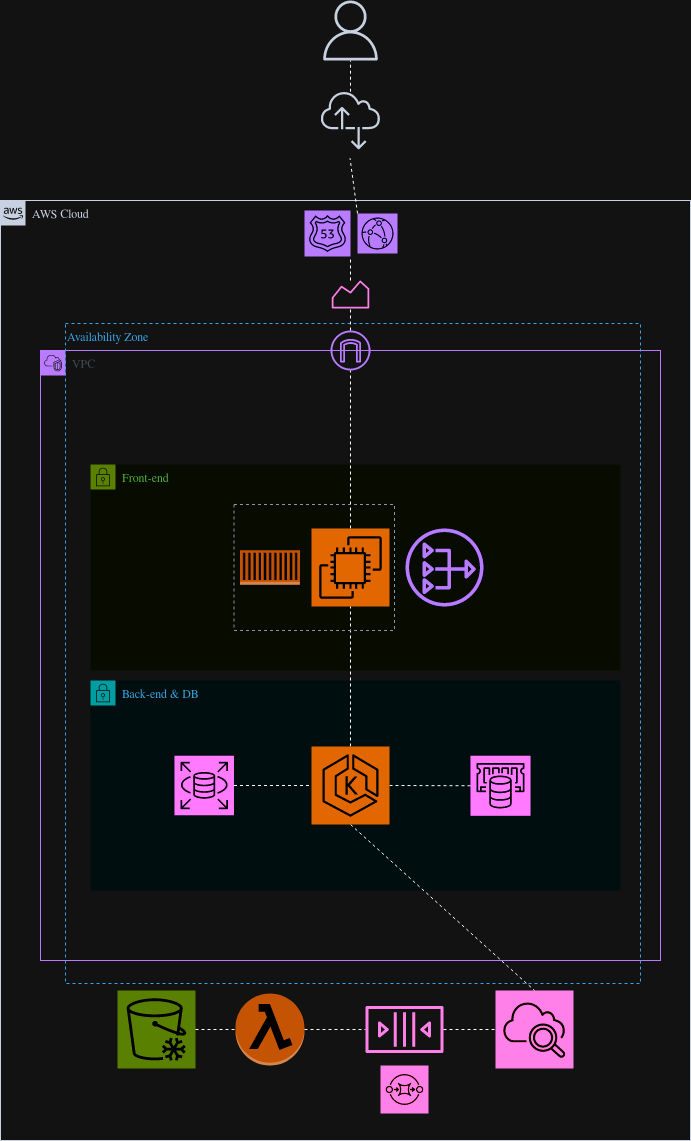

The diagram above was exported from draw.io. Its source (the exported page's mxGraphModel, read from the mxfile embedded in the PNG):
<mxGraphModel dx="2781" dy="2195" grid="1" gridSize="10" guides="1" tooltips="1" connect="1" arrows="1" fold="1" page="1" pageScale="1" pageWidth="850" pageHeight="1100" math="0" shadow="0">
  <root>
    <mxCell id="0" />
    <mxCell id="1" parent="0" />
    <mxCell id="0l7i1u_6Aww9R5WyrGbd-29" value="VPC" style="points=[[0,0],[0.25,0],[0.5,0],[0.75,0],[1,0],[1,0.25],[1,0.5],[1,0.75],[1,1],[0.75,1],[0.5,1],[0.25,1],[0,1],[0,0.75],[0,0.5],[0,0.25]];outlineConnect=0;gradientColor=none;html=1;whiteSpace=wrap;fontSize=12;fontStyle=0;container=1;pointerEvents=0;collapsible=0;recursiveResize=0;shape=mxgraph.aws4.group;grIcon=mxgraph.aws4.group_vpc2;strokeColor=#8C4FFF;fillColor=none;verticalAlign=top;align=left;spacingLeft=30;fontColor=#AAB7B8;dashed=0;movable=1;resizable=1;rotatable=1;deletable=1;editable=1;locked=0;connectable=1;" parent="1" vertex="1">
      <mxGeometry x="-90" y="90" width="620" height="610" as="geometry" />
    </mxCell>
    <mxCell id="0l7i1u_6Aww9R5WyrGbd-37" value="" style="sketch=0;outlineConnect=0;fontColor=#232F3E;gradientColor=none;fillColor=#8C4FFF;strokeColor=none;dashed=0;verticalLabelPosition=bottom;verticalAlign=top;align=center;html=1;fontSize=12;fontStyle=0;aspect=fixed;pointerEvents=1;shape=mxgraph.aws4.internet_gateway;" parent="0l7i1u_6Aww9R5WyrGbd-29" vertex="1">
      <mxGeometry x="290" y="-20" width="40" height="40" as="geometry" />
    </mxCell>
    <mxCell id="0l7i1u_6Aww9R5WyrGbd-30" value="AWS Cloud" style="points=[[0,0],[0.25,0],[0.5,0],[0.75,0],[1,0],[1,0.25],[1,0.5],[1,0.75],[1,1],[0.75,1],[0.5,1],[0.25,1],[0,1],[0,0.75],[0,0.5],[0,0.25]];outlineConnect=0;gradientColor=none;html=1;whiteSpace=wrap;fontSize=12;fontStyle=0;container=1;pointerEvents=0;collapsible=0;recursiveResize=0;shape=mxgraph.aws4.group;grIcon=mxgraph.aws4.group_aws_cloud_alt;strokeColor=#232F3E;fillColor=none;verticalAlign=top;align=left;spacingLeft=30;fontColor=#232F3E;dashed=0;movable=1;resizable=1;rotatable=1;deletable=1;editable=1;locked=0;connectable=1;" parent="1" vertex="1">
      <mxGeometry x="-130" y="-60" width="690" height="940" as="geometry" />
    </mxCell>
    <mxCell id="0l7i1u_6Aww9R5WyrGbd-31" value="" style="group" parent="0l7i1u_6Aww9R5WyrGbd-30" vertex="1" connectable="0">
      <mxGeometry x="304.00000000000006" y="10" width="93" height="46" as="geometry" />
    </mxCell>
    <mxCell id="0l7i1u_6Aww9R5WyrGbd-32" value="" style="sketch=0;points=[[0,0,0],[0.25,0,0],[0.5,0,0],[0.75,0,0],[1,0,0],[0,1,0],[0.25,1,0],[0.5,1,0],[0.75,1,0],[1,1,0],[0,0.25,0],[0,0.5,0],[0,0.75,0],[1,0.25,0],[1,0.5,0],[1,0.75,0]];outlineConnect=0;fontColor=#232F3E;fillColor=#8C4FFF;strokeColor=#ffffff;dashed=0;verticalLabelPosition=bottom;verticalAlign=top;align=center;html=1;fontSize=12;fontStyle=0;aspect=fixed;shape=mxgraph.aws4.resourceIcon;resIcon=mxgraph.aws4.route_53;" parent="0l7i1u_6Aww9R5WyrGbd-31" vertex="1">
      <mxGeometry width="46" height="46" as="geometry" />
    </mxCell>
    <mxCell id="0l7i1u_6Aww9R5WyrGbd-33" value="" style="sketch=0;points=[[0,0,0],[0.25,0,0],[0.5,0,0],[0.75,0,0],[1,0,0],[0,1,0],[0.25,1,0],[0.5,1,0],[0.75,1,0],[1,1,0],[0,0.25,0],[0,0.5,0],[0,0.75,0],[1,0.25,0],[1,0.5,0],[1,0.75,0]];outlineConnect=0;fontColor=#232F3E;fillColor=#8C4FFF;strokeColor=#ffffff;dashed=0;verticalLabelPosition=bottom;verticalAlign=top;align=center;html=1;fontSize=12;fontStyle=0;aspect=fixed;shape=mxgraph.aws4.resourceIcon;resIcon=mxgraph.aws4.cloudfront;" parent="0l7i1u_6Aww9R5WyrGbd-31" vertex="1">
      <mxGeometry x="53" y="3" width="40" height="40" as="geometry" />
    </mxCell>
    <mxCell id="0l7i1u_6Aww9R5WyrGbd-34" value="" style="sketch=0;outlineConnect=0;fontColor=#232F3E;gradientColor=none;fillColor=#E7157B;strokeColor=none;dashed=0;verticalLabelPosition=bottom;verticalAlign=top;align=center;html=1;fontSize=12;fontStyle=0;aspect=fixed;pointerEvents=1;shape=mxgraph.aws4.monitoring;" parent="0l7i1u_6Aww9R5WyrGbd-30" vertex="1">
      <mxGeometry x="331.16999999999996" y="80" width="37.66" height="28" as="geometry" />
    </mxCell>
    <mxCell id="0l7i1u_6Aww9R5WyrGbd-35" value="" style="endArrow=none;dashed=1;html=1;rounded=0;entryX=1;entryY=1;entryDx=0;entryDy=0;entryPerimeter=0;" parent="0l7i1u_6Aww9R5WyrGbd-30" source="0l7i1u_6Aww9R5WyrGbd-34" target="0l7i1u_6Aww9R5WyrGbd-32" edge="1">
      <mxGeometry width="50" height="50" relative="1" as="geometry">
        <mxPoint x="397.84" y="100" as="sourcePoint" />
        <mxPoint x="397.84" y="28" as="targetPoint" />
      </mxGeometry>
    </mxCell>
    <mxCell id="igtpQacaPrsqMWLBPYPH-6" value="" style="sketch=0;points=[[0,0,0],[0.25,0,0],[0.5,0,0],[0.75,0,0],[1,0,0],[0,1,0],[0.25,1,0],[0.5,1,0],[0.75,1,0],[1,1,0],[0,0.25,0],[0,0.5,0],[0,0.75,0],[1,0.25,0],[1,0.5,0],[1,0.75,0]];points=[[0,0,0],[0.25,0,0],[0.5,0,0],[0.75,0,0],[1,0,0],[0,1,0],[0.25,1,0],[0.5,1,0],[0.75,1,0],[1,1,0],[0,0.25,0],[0,0.5,0],[0,0.75,0],[1,0.25,0],[1,0.5,0],[1,0.75,0]];outlineConnect=0;fontColor=#232F3E;fillColor=#E7157B;strokeColor=#ffffff;dashed=0;verticalLabelPosition=bottom;verticalAlign=top;align=center;html=1;fontSize=12;fontStyle=0;aspect=fixed;shape=mxgraph.aws4.resourceIcon;resIcon=mxgraph.aws4.cloudwatch_2;" parent="0l7i1u_6Aww9R5WyrGbd-30" vertex="1">
      <mxGeometry x="494.9999999999999" y="790" width="78" height="78" as="geometry" />
    </mxCell>
    <mxCell id="0l7i1u_6Aww9R5WyrGbd-79" value="" style="outlineConnect=0;dashed=0;verticalLabelPosition=bottom;verticalAlign=top;align=center;html=1;shape=mxgraph.aws3.lambda_function;fillColor=#F58534;gradientColor=none;" parent="0l7i1u_6Aww9R5WyrGbd-30" vertex="1">
      <mxGeometry x="234.99999999999994" y="793" width="69" height="72" as="geometry" />
    </mxCell>
    <mxCell id="0l7i1u_6Aww9R5WyrGbd-80" value="" style="sketch=0;points=[[0,0,0],[0.25,0,0],[0.5,0,0],[0.75,0,0],[1,0,0],[0,1,0],[0.25,1,0],[0.5,1,0],[0.75,1,0],[1,1,0],[0,0.25,0],[0,0.5,0],[0,0.75,0],[1,0.25,0],[1,0.5,0],[1,0.75,0]];outlineConnect=0;fontColor=#232F3E;fillColor=#7AA116;strokeColor=#ffffff;dashed=0;verticalLabelPosition=bottom;verticalAlign=top;align=center;html=1;fontSize=12;fontStyle=0;aspect=fixed;shape=mxgraph.aws4.resourceIcon;resIcon=mxgraph.aws4.glacier;" parent="0l7i1u_6Aww9R5WyrGbd-30" vertex="1">
      <mxGeometry x="116.99999999999999" y="790" width="78" height="78" as="geometry" />
    </mxCell>
    <mxCell id="0l7i1u_6Aww9R5WyrGbd-81" value="" style="endArrow=none;dashed=1;html=1;rounded=0;entryX=0;entryY=0.5;entryDx=0;entryDy=0;entryPerimeter=0;" parent="0l7i1u_6Aww9R5WyrGbd-30" source="0l7i1u_6Aww9R5WyrGbd-80" target="0l7i1u_6Aww9R5WyrGbd-79" edge="1">
      <mxGeometry width="50" height="50" relative="1" as="geometry">
        <mxPoint x="586" y="637" as="sourcePoint" />
        <mxPoint x="586" y="733" as="targetPoint" />
      </mxGeometry>
    </mxCell>
    <mxCell id="3PzfsafwEc4SxK6MhfoH-5" value="" style="sketch=0;points=[[0,0,0],[0.25,0,0],[0.5,0,0],[0.75,0,0],[1,0,0],[0,1,0],[0.25,1,0],[0.5,1,0],[0.75,1,0],[1,1,0],[0,0.25,0],[0,0.5,0],[0,0.75,0],[1,0.25,0],[1,0.5,0],[1,0.75,0]];outlineConnect=0;fontColor=#232F3E;fillColor=#E7157B;strokeColor=#ffffff;dashed=0;verticalLabelPosition=bottom;verticalAlign=top;align=center;html=1;fontSize=12;fontStyle=0;aspect=fixed;shape=mxgraph.aws4.resourceIcon;resIcon=mxgraph.aws4.sqs;" vertex="1" parent="0l7i1u_6Aww9R5WyrGbd-30">
      <mxGeometry x="380" y="865" width="48" height="48" as="geometry" />
    </mxCell>
    <mxCell id="3PzfsafwEc4SxK6MhfoH-6" value="" style="sketch=0;outlineConnect=0;fontColor=#232F3E;gradientColor=none;fillColor=#E7157B;strokeColor=none;dashed=0;verticalLabelPosition=bottom;verticalAlign=top;align=center;html=1;fontSize=12;fontStyle=0;aspect=fixed;pointerEvents=1;shape=mxgraph.aws4.queue;" vertex="1" parent="0l7i1u_6Aww9R5WyrGbd-30">
      <mxGeometry x="365" y="805.5" width="78" height="47" as="geometry" />
    </mxCell>
    <mxCell id="3PzfsafwEc4SxK6MhfoH-9" value="" style="endArrow=none;dashed=1;html=1;rounded=0;entryX=0;entryY=0.5;entryDx=0;entryDy=0;entryPerimeter=0;" edge="1" parent="0l7i1u_6Aww9R5WyrGbd-30" source="3PzfsafwEc4SxK6MhfoH-6" target="igtpQacaPrsqMWLBPYPH-6">
      <mxGeometry width="50" height="50" relative="1" as="geometry">
        <mxPoint x="563" y="868" as="sourcePoint" />
        <mxPoint x="677" y="1031" as="targetPoint" />
      </mxGeometry>
    </mxCell>
    <mxCell id="3PzfsafwEc4SxK6MhfoH-10" value="" style="endArrow=none;dashed=1;html=1;rounded=0;exitX=1;exitY=0.5;exitDx=0;exitDy=0;exitPerimeter=0;" edge="1" parent="0l7i1u_6Aww9R5WyrGbd-30" source="0l7i1u_6Aww9R5WyrGbd-79" target="3PzfsafwEc4SxK6MhfoH-6">
      <mxGeometry width="50" height="50" relative="1" as="geometry">
        <mxPoint x="275" y="805.5" as="sourcePoint" />
        <mxPoint x="389" y="968.5" as="targetPoint" />
      </mxGeometry>
    </mxCell>
    <mxCell id="3PzfsafwEc4SxK6MhfoH-12" value="&lt;div align=&quot;left&quot;&gt;Availability Zone&lt;/div&gt;" style="fillColor=none;strokeColor=#147EBA;dashed=1;verticalAlign=top;fontStyle=0;fontColor=#147EBA;whiteSpace=wrap;html=1;align=left;" vertex="1" parent="0l7i1u_6Aww9R5WyrGbd-30">
      <mxGeometry x="65" y="123" width="575" height="660" as="geometry" />
    </mxCell>
    <mxCell id="0l7i1u_6Aww9R5WyrGbd-65" value="Front-end" style="points=[[0,0],[0.25,0],[0.5,0],[0.75,0],[1,0],[1,0.25],[1,0.5],[1,0.75],[1,1],[0.75,1],[0.5,1],[0.25,1],[0,1],[0,0.75],[0,0.5],[0,0.25]];outlineConnect=0;gradientColor=none;html=1;whiteSpace=wrap;fontSize=12;fontStyle=0;container=0;pointerEvents=0;collapsible=0;recursiveResize=0;shape=mxgraph.aws4.group;grIcon=mxgraph.aws4.group_security_group;grStroke=0;strokeColor=#7AA116;fillColor=#F2F6E8;verticalAlign=top;align=left;spacingLeft=30;fontColor=#248814;dashed=0;" parent="1" vertex="1">
      <mxGeometry x="-40" y="204" width="530" height="206" as="geometry" />
    </mxCell>
    <mxCell id="0l7i1u_6Aww9R5WyrGbd-66" value="" style="endArrow=none;dashed=1;html=1;rounded=0;" parent="1" source="0l7i1u_6Aww9R5WyrGbd-82" target="0l7i1u_6Aww9R5WyrGbd-37" edge="1">
      <mxGeometry width="50" height="50" relative="1" as="geometry">
        <mxPoint x="220.5" y="267.74983096686947" as="sourcePoint" />
        <mxPoint x="481" y="167.71428571428578" as="targetPoint" />
      </mxGeometry>
    </mxCell>
    <mxCell id="0l7i1u_6Aww9R5WyrGbd-67" value="" style="sketch=0;outlineConnect=0;fontColor=#232F3E;gradientColor=none;fillColor=#8C4FFF;strokeColor=none;dashed=0;verticalLabelPosition=bottom;verticalAlign=top;align=center;html=1;fontSize=12;fontStyle=0;aspect=fixed;pointerEvents=1;shape=mxgraph.aws4.nat_gateway;" parent="1" vertex="1">
      <mxGeometry x="275" y="268" width="78" height="78" as="geometry" />
    </mxCell>
    <mxCell id="0l7i1u_6Aww9R5WyrGbd-68" value="Back-end &amp;amp; DB" style="points=[[0,0],[0.25,0],[0.5,0],[0.75,0],[1,0],[1,0.25],[1,0.5],[1,0.75],[1,1],[0.75,1],[0.5,1],[0.25,1],[0,1],[0,0.75],[0,0.5],[0,0.25]];outlineConnect=0;gradientColor=none;html=1;whiteSpace=wrap;fontSize=12;fontStyle=0;container=0;pointerEvents=0;collapsible=0;recursiveResize=0;shape=mxgraph.aws4.group;grIcon=mxgraph.aws4.group_security_group;grStroke=0;strokeColor=#00A4A6;fillColor=#E6F6F7;verticalAlign=top;align=left;spacingLeft=30;fontColor=#147EBA;dashed=0;" parent="1" vertex="1">
      <mxGeometry x="-40" y="420" width="530" height="210" as="geometry" />
    </mxCell>
    <mxCell id="0l7i1u_6Aww9R5WyrGbd-69" value="" style="sketch=0;points=[[0,0,0],[0.25,0,0],[0.5,0,0],[0.75,0,0],[1,0,0],[0,1,0],[0.25,1,0],[0.5,1,0],[0.75,1,0],[1,1,0],[0,0.25,0],[0,0.5,0],[0,0.75,0],[1,0.25,0],[1,0.5,0],[1,0.75,0]];outlineConnect=0;fontColor=#232F3E;fillColor=#C925D1;strokeColor=#ffffff;dashed=0;verticalLabelPosition=bottom;verticalAlign=top;align=center;html=1;fontSize=12;fontStyle=0;aspect=fixed;shape=mxgraph.aws4.resourceIcon;resIcon=mxgraph.aws4.rds;" parent="1" vertex="1">
      <mxGeometry x="44" y="495.25" width="59.5" height="59.5" as="geometry" />
    </mxCell>
    <mxCell id="0l7i1u_6Aww9R5WyrGbd-70" value="" style="sketch=0;points=[[0,0,0],[0.25,0,0],[0.5,0,0],[0.75,0,0],[1,0,0],[0,1,0],[0.25,1,0],[0.5,1,0],[0.75,1,0],[1,1,0],[0,0.25,0],[0,0.5,0],[0,0.75,0],[1,0.25,0],[1,0.5,0],[1,0.75,0]];outlineConnect=0;fontColor=#232F3E;fillColor=#C925D1;strokeColor=#ffffff;dashed=0;verticalLabelPosition=bottom;verticalAlign=top;align=center;html=1;fontSize=12;fontStyle=0;aspect=fixed;shape=mxgraph.aws4.resourceIcon;resIcon=mxgraph.aws4.elasticache;" parent="1" vertex="1">
      <mxGeometry x="340" y="495.25" width="60" height="60" as="geometry" />
    </mxCell>
    <mxCell id="0l7i1u_6Aww9R5WyrGbd-71" value="" style="endArrow=none;dashed=1;html=1;rounded=0;entryX=1;entryY=0.5;entryDx=0;entryDy=0;entryPerimeter=0;exitX=0;exitY=0.5;exitDx=0;exitDy=0;exitPerimeter=0;" parent="1" source="0l7i1u_6Aww9R5WyrGbd-70" target="3PzfsafwEc4SxK6MhfoH-4" edge="1">
      <mxGeometry width="50" height="50" relative="1" as="geometry">
        <mxPoint x="350" y="525" as="sourcePoint" />
        <mxPoint x="226.99999999999977" y="486" as="targetPoint" />
      </mxGeometry>
    </mxCell>
    <mxCell id="0l7i1u_6Aww9R5WyrGbd-72" value="" style="endArrow=none;dashed=1;html=1;rounded=0;entryX=0;entryY=0.5;entryDx=0;entryDy=0;entryPerimeter=0;" parent="1" source="0l7i1u_6Aww9R5WyrGbd-69" target="3PzfsafwEc4SxK6MhfoH-4" edge="1">
      <mxGeometry width="50" height="50" relative="1" as="geometry">
        <mxPoint x="242.75" y="530" as="sourcePoint" />
        <mxPoint x="226.99999999999977" y="564" as="targetPoint" />
      </mxGeometry>
    </mxCell>
    <mxCell id="0l7i1u_6Aww9R5WyrGbd-74" value="" style="endArrow=none;dashed=1;html=1;rounded=0;exitX=0.5;exitY=1;exitDx=0;exitDy=0;exitPerimeter=0;entryX=0.5;entryY=0;entryDx=0;entryDy=0;entryPerimeter=0;" parent="1" source="3PzfsafwEc4SxK6MhfoH-4" target="igtpQacaPrsqMWLBPYPH-6" edge="1">
      <mxGeometry width="50" height="50" relative="1" as="geometry">
        <mxPoint x="265.9999999999998" y="564" as="sourcePoint" />
        <mxPoint x="560" y="933" as="targetPoint" />
      </mxGeometry>
    </mxCell>
    <mxCell id="0l7i1u_6Aww9R5WyrGbd-82" value="" style="sketch=0;points=[[0,0,0],[0.25,0,0],[0.5,0,0],[0.75,0,0],[1,0,0],[0,1,0],[0.25,1,0],[0.5,1,0],[0.75,1,0],[1,1,0],[0,0.25,0],[0,0.5,0],[0,0.75,0],[1,0.25,0],[1,0.5,0],[1,0.75,0]];outlineConnect=0;fontColor=#232F3E;fillColor=#ED7100;strokeColor=#ffffff;dashed=0;verticalLabelPosition=bottom;verticalAlign=top;align=center;html=1;fontSize=12;fontStyle=0;aspect=fixed;shape=mxgraph.aws4.resourceIcon;resIcon=mxgraph.aws4.ec2;" parent="1" vertex="1">
      <mxGeometry x="181" y="268" width="78" height="78" as="geometry" />
    </mxCell>
    <mxCell id="0l7i1u_6Aww9R5WyrGbd-85" value="" style="endArrow=none;dashed=1;html=1;rounded=0;entryX=0.5;entryY=1;entryDx=0;entryDy=0;entryPerimeter=0;exitX=0.5;exitY=0;exitDx=0;exitDy=0;exitPerimeter=0;" parent="1" source="3PzfsafwEc4SxK6MhfoH-4" target="0l7i1u_6Aww9R5WyrGbd-82" edge="1">
      <mxGeometry width="50" height="50" relative="1" as="geometry">
        <mxPoint x="-160" y="410" as="sourcePoint" />
        <mxPoint x="380" y="370" as="targetPoint" />
      </mxGeometry>
    </mxCell>
    <mxCell id="3PzfsafwEc4SxK6MhfoH-2" value="" style="outlineConnect=0;dashed=0;verticalLabelPosition=bottom;verticalAlign=top;align=center;html=1;shape=mxgraph.aws3.ec2_compute_container;fillColor=#F58534;gradientColor=none;" vertex="1" parent="1">
      <mxGeometry x="109.5" y="289.75" width="60" height="34.5" as="geometry" />
    </mxCell>
    <mxCell id="3PzfsafwEc4SxK6MhfoH-4" value="" style="sketch=0;points=[[0,0,0],[0.25,0,0],[0.5,0,0],[0.75,0,0],[1,0,0],[0,1,0],[0.25,1,0],[0.5,1,0],[0.75,1,0],[1,1,0],[0,0.25,0],[0,0.5,0],[0,0.75,0],[1,0.25,0],[1,0.5,0],[1,0.75,0]];outlineConnect=0;fontColor=#232F3E;fillColor=#ED7100;strokeColor=#ffffff;dashed=0;verticalLabelPosition=bottom;verticalAlign=top;align=center;html=1;fontSize=12;fontStyle=0;aspect=fixed;shape=mxgraph.aws4.resourceIcon;resIcon=mxgraph.aws4.eks;" vertex="1" parent="1">
      <mxGeometry x="181" y="486" width="78" height="78" as="geometry" />
    </mxCell>
    <mxCell id="0l7i1u_6Aww9R5WyrGbd-38" value="" style="endArrow=none;dashed=1;html=1;rounded=0;" parent="1" source="0l7i1u_6Aww9R5WyrGbd-37" target="0l7i1u_6Aww9R5WyrGbd-34" edge="1">
      <mxGeometry width="50" height="50" relative="1" as="geometry">
        <mxPoint x="703" y="285" as="sourcePoint" />
        <mxPoint x="505" y="98" as="targetPoint" />
      </mxGeometry>
    </mxCell>
    <mxCell id="3PzfsafwEc4SxK6MhfoH-11" value="" style="fillColor=none;strokeColor=#5A6C86;dashed=1;verticalAlign=top;fontStyle=0;fontColor=#5A6C86;whiteSpace=wrap;html=1;" vertex="1" parent="1">
      <mxGeometry x="103.5" y="244" width="160.5" height="126" as="geometry" />
    </mxCell>
    <mxCell id="0l7i1u_6Aww9R5WyrGbd-95" value="Untitled Layer" parent="0" />
    <mxCell id="0l7i1u_6Aww9R5WyrGbd-99" value="" style="sketch=0;outlineConnect=0;fontColor=#232F3E;gradientColor=none;fillColor=#232F3D;strokeColor=none;dashed=0;verticalLabelPosition=bottom;verticalAlign=top;align=center;html=1;fontSize=12;fontStyle=0;aspect=fixed;pointerEvents=1;shape=mxgraph.aws4.internet_alt2;" parent="0l7i1u_6Aww9R5WyrGbd-95" vertex="1">
      <mxGeometry x="190" y="-170" width="60" height="60" as="geometry" />
    </mxCell>
    <mxCell id="0l7i1u_6Aww9R5WyrGbd-100" value="" style="sketch=0;outlineConnect=0;fontColor=#232F3E;gradientColor=none;fillColor=#232F3D;strokeColor=none;dashed=0;verticalLabelPosition=bottom;verticalAlign=top;align=center;html=1;fontSize=12;fontStyle=0;aspect=fixed;pointerEvents=1;shape=mxgraph.aws4.user;" parent="0l7i1u_6Aww9R5WyrGbd-95" vertex="1">
      <mxGeometry x="190" y="-260" width="60" height="60" as="geometry" />
    </mxCell>
    <mxCell id="0l7i1u_6Aww9R5WyrGbd-101" value="" style="endArrow=none;dashed=1;html=1;rounded=0;" parent="0l7i1u_6Aww9R5WyrGbd-95" source="0l7i1u_6Aww9R5WyrGbd-99" target="0l7i1u_6Aww9R5WyrGbd-100" edge="1">
      <mxGeometry width="50" height="50" relative="1" as="geometry">
        <mxPoint x="495.18" y="22.000000000000007" as="sourcePoint" />
        <mxPoint x="393.18" y="-110" as="targetPoint" />
      </mxGeometry>
    </mxCell>
    <mxCell id="0l7i1u_6Aww9R5WyrGbd-102" value="" style="endArrow=none;dashed=1;html=1;rounded=0;entryX=0.492;entryY=1.154;entryDx=0;entryDy=0;entryPerimeter=0;exitX=0;exitY=0;exitDx=0;exitDy=0;exitPerimeter=0;" parent="0l7i1u_6Aww9R5WyrGbd-95" source="0l7i1u_6Aww9R5WyrGbd-33" target="0l7i1u_6Aww9R5WyrGbd-99" edge="1">
      <mxGeometry width="50" height="50" relative="1" as="geometry">
        <mxPoint x="485" y="-37" as="sourcePoint" />
        <mxPoint x="488.75" y="110" as="targetPoint" />
      </mxGeometry>
    </mxCell>
  </root>
</mxGraphModel>